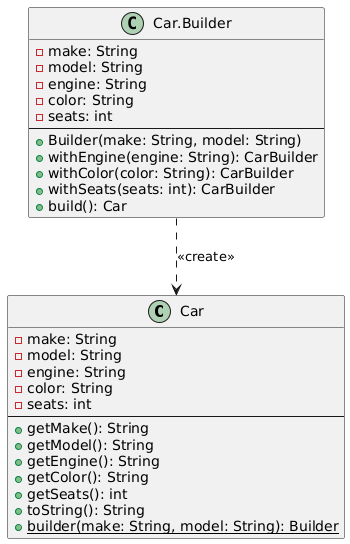

The diagram above was rendered by PlantUML. Its source (embedded in the PNG):
@startuml
class Car {
  - make: String
  - model: String
  - engine: String
  - color: String
  - seats: int
  --
  + getMake(): String
  + getModel(): String
  + getEngine(): String
  + getColor(): String
  + getSeats(): int
  + toString(): String
  + {static} builder(make: String, model: String): Builder
}

class "Car.Builder" as CarBuilder {
  - make: String
  - model: String
  - engine: String
  - color: String
  - seats: int
  --
  + Builder(make: String, model: String)
  + withEngine(engine: String): CarBuilder
  + withColor(color: String): CarBuilder
  + withSeats(seats: int): CarBuilder
  + build(): Car
}

CarBuilder ..> Car : <<create>>
@enduml